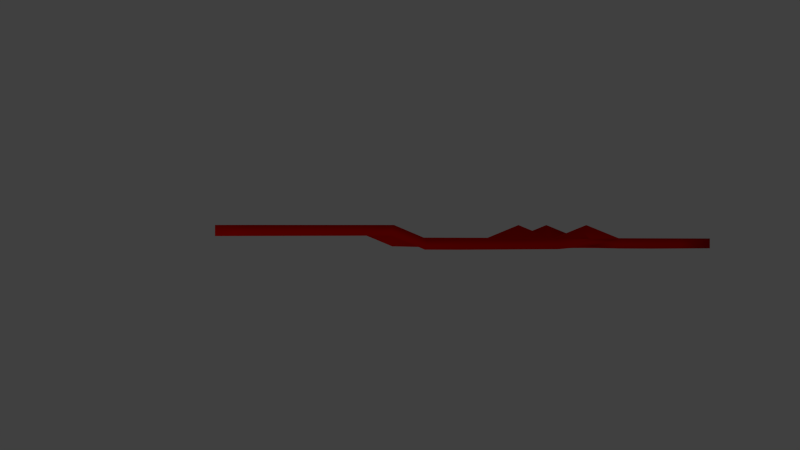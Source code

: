 # Source: wavingFlag.blend  (saved by Blender 2.71.0; exported with 4.5.12 LTS)
import bpy
from mathutils import Matrix  # noqa: F401  (used for matrix-valued properties, if any)

bpy.ops.wm.read_factory_settings(use_empty=True)
scene = bpy.context.scene
scene.name = 'Scene'

# ---- collections
col_collection_1 = bpy.data.collections.new('Collection 1'); scene.collection.children.link(col_collection_1)

# ---- materials (node trees are filled in below, after node groups)
mat_material_001 = bpy.data.materials.new('Material.001')
mat_material_001.alpha_threshold = 0.0
mat_material_001.use_transparent_shadow = False
mat_material_001.diffuse_color = (0.8, 0.004068, 0.0, 1.0)
mat_material_001.roughness = 0.5
mat_material_001.line_color = (0.0, 0.0, 0.0, 1.0)

# ---- material node trees

# ---- world
world_world = bpy.data.worlds.new('World'); scene.world = world_world
world_world.color = (0.05088, 0.05088, 0.05088)
world_world.use_sun_shadow = False
world_world.sun_shadow_jitter_overblur = 0.0
world_world.cycles.sampling_method = 'MANUAL'
world_world.cycles.sample_map_resolution = 256

# ---- cameras
cam_camera = bpy.data.cameras.new('Camera')
cam_camera.clip_end = 100.0
cam_camera.lens = 35.0
cam_camera.sensor_width = 32.0
cam_camera.sensor_height = 18.0
cam_camera.ortho_scale = 7.314
cam_camera.dof.focus_distance = 0.0
cam_camera.dof.aperture_fstop = 128.0

# ---- lights
light_lamp = bpy.data.lights.new('Lamp', 'POINT')
light_lamp.transmission_factor = 0.0
light_lamp.cutoff_distance = 30.0
light_lamp.energy = 100.0
light_lamp.shadow_buffer_clip_start = 1.001
light_lamp.shadow_soft_size = 0.1
light_lamp.shadow_maximum_resolution = 0.006
light_lamp.use_absolute_resolution = True
light_lamp.cycles.use_multiple_importance_sampling = False

# ---- meshes
me_plane = bpy.data.meshes.new('Plane')
me_plane.from_pydata([(-1.0, -1.0, 0.0), (1.0, -1.0, 0.0), (1.026e-08, 3.802, -0.1359), (-0.6, -1.0, 0.0), (-0.2, -1.0, 0.0), (0.2, -1.0, 0.0), (0.6, -1.0, 0.0), (0.8, -0.03959, 0.0), (0.6, 0.9208, -0.1359), (0.4, 1.881, -0.1359), (0.2, 2.842, -0.1359), (-0.2, 2.842, -0.1359), (-0.4, 1.881, -0.1359), (-0.6, 0.9208, -0.1359), (-0.8, -0.03959, 0.0), (1.026e-08, 1.881, -0.1359), (-0.2, 0.9208, -0.1359), (0.2, 0.9208, -0.1359), (-0.4, -0.03959, 0.0), (2.98e-08, -0.03959, 0.0), (0.4, -0.03959, 0.0), (0.7333, -1.0, 0.0), (0.8667, -1.0, 0.0), (0.1333, 3.162, -0.1359), (0.06667, 3.482, -0.1359), (-0.8667, -0.3597, 0.0), (-0.9333, -0.6799, 0.0), (-0.7333, -1.0, 0.0), (-0.8667, -1.0, 0.0), (-0.3333, -1.0, 0.0), (-0.4667, -1.0, 0.0), (0.06667, -1.0, 0.0), (-0.06667, -1.0, 0.0), (0.4667, -1.0, 0.0), (0.3333, -1.0, 0.0), (0.8667, -0.3597, 0.0), (0.9333, -0.6799, 0.0), (0.6667, 0.6007, 0.0), (0.7333, 0.2806, 0.0), (0.4667, 1.561, -0.1359), (0.5333, 1.241, -0.1359), (0.2667, 2.522, -0.1359), (0.3333, 2.201, -0.1359), (-0.1333, 3.162, -0.1359), (-0.06667, 3.482, -0.1359), (-0.3333, 2.201, 0.0), (-0.2667, 2.522, -0.1359), (-0.5333, 1.241, -0.1359), (-0.4667, 1.561, -0.1359), (-0.7333, 0.2806, 0.0), (-0.6667, 0.6007, -0.1359), (-0.06667, 2.842, -0.1359), (0.06667, 2.842, -0.1359), (0.1333, 1.881, -0.1359), (0.2667, 1.881, -0.1359), (-0.1333, 1.881, 0.0), (-0.2667, 1.881, -0.1359), (0.3333, 0.9208, -0.1359), (0.4667, 0.9208, -0.1359), (-0.3333, 0.9208, -0.1359), (-0.4667, 0.9208, -0.1359), (0.06667, 0.9208, -0.1359), (-0.06667, 0.9208, -0.1359), (0.5333, -0.03959, 0.0), (0.6667, -0.03959, 0.0), (-0.5333, -0.03959, 0.0), (-0.6667, -0.03959, 0.0), (-0.1333, -0.03959, 0.0), (-0.2667, -0.03959, 0.0), (0.2667, -0.03959, 0.0), (0.1333, -0.03959, 0.0), (-0.1333, 2.522, -0.1359), (-0.06667, 2.201, -0.1359), (0.1333, 2.522, 0.0), (0.06667, 2.201, -0.1359), (-0.3333, 1.561, -0.1359), (-0.2667, 1.241, -0.1359), (-0.06667, 1.561, -0.1359), (-0.1333, 1.241, -0.1359), (0.06667, 1.561, -0.1359), (0.1333, 1.241, -0.1359), (0.3333, 1.561, -0.1359), (0.2667, 1.241, -0.1359), (-0.5333, 0.6007, -0.1359), (-0.4667, 0.2806, 0.0), (-0.2667, 0.6007, 0.0), (-0.3333, 0.2806, 0.0), (-0.1333, 0.6007, 0.0), (-0.06667, 0.2806, 0.0), (0.1333, 0.6007, 0.0), (0.06667, 0.2806, 0.0), (0.2667, 0.6007, 0.0), (0.3333, 0.2806, 0.0), (0.5333, 0.6007, 0.0), (0.4667, 0.2806, 0.0), (-0.7333, -0.3597, 0.0), (-0.6667, -0.6799, 0.0), (-0.4667, -0.3597, 0.0), (-0.5333, -0.6799, 0.0), (-0.3333, -0.3597, 0.0), (-0.2667, -0.6799, 0.0), (-0.06667, -0.3597, 0.0), (-0.1333, -0.6799, 0.0), (0.06667, -0.3597, 0.0), (0.1333, -0.6799, 0.0), (0.3333, -0.3597, 0.0), (0.2667, -0.6799, 0.0), (0.4667, -0.3597, 0.0), (0.5333, -0.6799, 0.0), (0.7333, -0.3597, 0.0), (0.6667, -0.6799, 0.0), (-0.8, -0.6799, 0.0), (1.026e-08, 3.162, -0.1359), (-0.2, 2.201, -0.1359), (-0.4, 1.241, -0.1359), (-0.6, 0.2806, 0.0), (1.026e-08, 2.522, -0.1359), (0.2, 2.201, -0.1359), (-0.2, 1.561, -0.1359), (2.516e-08, 1.241, -0.1359), (0.2, 1.561, -0.1359), (0.4, 1.241, -0.1359), (-0.4, 0.6007, 0.0), (-0.2, 0.2806, 0.0), (2.235e-08, 0.6007, 0.0), (0.2, 0.2806, 0.0), (0.4, 0.6007, 0.0), (0.6, 0.2806, 0.0), (-0.6, -0.3597, 0.0), (-0.4, -0.6799, 0.0), (-0.2, -0.3597, 0.0), (1.49e-08, -0.6799, 0.0), (0.2, -0.3597, 0.0), (0.4, -0.6799, 0.0), (0.6, -0.3597, 0.0), (0.8, -0.6799, 0.0), (-1.0, -1.0, -0.1), (1.0, -1.0, -0.1), (1.026e-08, 3.802, -0.2359), (-0.6, -1.0, -0.1), (-0.2, -1.0, -0.1), (0.2, -1.0, -0.1), (0.6, -1.0, -0.1), (0.8, -0.03959, -0.1), (0.6, 0.8984, -0.2333), (0.4, 1.881, -0.2359), (0.1873, 2.822, -0.233), (-0.2, 2.842, -0.2359), (-0.4, 1.899, -0.2344), (-0.6, 0.9208, -0.2359), (-0.8, -0.03959, -0.1), (-0.03424, 1.881, -0.2298), (-0.2, 0.9009, -0.2339), (0.2, 0.9009, -0.2339), (-0.4, -0.03959, -0.1), (2.98e-08, -0.03959, -0.1), (0.4, -0.03959, -0.1), (0.7333, -1.0, -0.1), (0.8667, -1.0, -0.1), (0.1333, 3.162, -0.2359), (0.06667, 3.482, -0.2359), (-0.8667, -0.3597, -0.1), (-0.9333, -0.6799, -0.1), (-0.7333, -1.0, -0.1), (-0.8667, -1.0, -0.1), (-0.3333, -1.0, -0.1), (-0.4667, -1.0, -0.1), (0.06667, -1.0, -0.1), (-0.06667, -1.0, -0.1), (0.4667, -1.0, -0.1), (0.3333, -1.0, -0.1), (0.8667, -0.3597, -0.1), (0.9333, -0.6799, -0.1), (0.6667, 0.5833, -0.09846), (0.7333, 0.2806, -0.1), (0.4667, 1.561, -0.2359), (0.5333, 1.241, -0.2359), (0.2022, 2.522, -0.2123), (0.3333, 2.201, -0.2359), (-0.1333, 3.162, -0.2359), (-0.06667, 3.482, -0.2359), (-0.3974, 2.207, -0.07657), (-0.2793, 2.519, -0.2351), (-0.5333, 1.241, -0.2359), (-0.4667, 1.561, -0.2359), (-0.7333, 0.2631, -0.09846), (-0.6667, 0.5782, -0.2333), (-0.06667, 2.842, -0.2359), (0.07304, 2.832, -0.2352), (0.1333, 1.881, -0.2359), (0.2667, 1.881, -0.2359), (-0.1333, 1.881, -0.1), (-0.2382, 1.892, -0.2311), (0.3333, 0.9009, -0.2339), (0.4667, 0.9009, -0.2339), (-0.3333, 0.9009, -0.2339), (-0.4603, 0.9108, -0.2352), (0.06667, 0.9009, -0.2339), (-0.06667, 0.9009, -0.2339), (0.5333, -0.03959, -0.1), (0.6667, -0.03959, -0.1), (-0.5333, -0.03959, -0.1), (-0.6667, -0.03959, -0.1), (-0.1333, -0.03959, -0.1), (-0.2667, -0.03959, -0.1), (0.2667, -0.03959, -0.1), (0.1333, -0.03959, -0.1), (-0.1333, 2.522, -0.2359), (-0.07304, 2.191, -0.2352), (0.1333, 2.522, -0.1), (0.07304, 2.211, -0.2352), (-0.3333, 1.561, -0.2359), (-0.2667, 1.241, -0.2359), (-0.07304, 1.571, -0.2352), (-0.1333, 1.241, -0.2359), (0.06667, 1.561, -0.2359), (0.1333, 1.241, -0.2359), (0.3333, 1.561, -0.2359), (0.2667, 1.241, -0.2359), (-0.5008, 0.5816, -0.2285), (-0.4603, 0.2705, -0.09929), (-0.2667, 0.5808, -0.09799), (-0.3333, 0.2806, -0.1), (-0.1333, 0.5808, -0.09799), (-0.06667, 0.2806, -0.1), (0.1333, 0.5808, -0.09799), (0.06667, 0.2806, -0.1), (0.2667, 0.5808, -0.09799), (0.3333, 0.2806, -0.1), (0.5333, 0.5808, -0.09799), (0.4667, 0.2806, -0.1), (-0.7333, -0.3597, -0.1), (-0.6667, -0.6799, -0.1), (-0.4667, -0.3597, -0.1), (-0.5333, -0.6799, -0.1), (-0.3333, -0.3597, -0.1), (-0.2667, -0.6799, -0.1), (-0.06667, -0.3597, -0.1), (-0.1333, -0.6799, -0.1), (0.06667, -0.3597, -0.1), (0.1333, -0.6799, -0.1), (0.3333, -0.3597, -0.1), (0.2667, -0.6799, -0.1), (0.4667, -0.3597, -0.1), (0.5333, -0.6799, -0.1), (0.7333, -0.3597, -0.1), (0.6667, -0.6799, -0.1), (-0.8, -0.6799, -0.1), (1.026e-08, 3.162, -0.2359), (-0.2285, 2.19, -0.2311), (-0.4, 1.241, -0.2359), (-0.6, 0.2606, -0.09799), (0.03424, 2.522, -0.2298), (0.1936, 2.211, -0.2352), (-0.1936, 1.571, -0.2352), (2.516e-08, 1.241, -0.2359), (0.2, 1.561, -0.2359), (0.4, 1.241, -0.2359), (-0.3675, 0.5816, -0.09261), (-0.2, 0.2806, -0.1), (2.235e-08, 0.5808, -0.09799), (0.2, 0.2806, -0.1), (0.4, 0.5808, -0.09799), (0.6, 0.2806, -0.1), (-0.6, -0.3597, -0.1), (-0.4, -0.6799, -0.1), (-0.2, -0.3597, -0.1), (1.49e-08, -0.6799, -0.1), (0.2, -0.3597, -0.1), (0.4, -0.6799, -0.1), (0.6, -0.3597, -0.1), (0.8, -0.6799, -0.1)], [], [(0, 28, 26), (11, 51, 43), (12, 56, 45), (13, 60, 47), (14, 66, 49), (11, 71, 51), (15, 53, 74), (12, 75, 56), (16, 62, 78), (15, 79, 53), (17, 57, 82), (13, 83, 60), (18, 68, 86), (16, 87, 62), (19, 70, 90), (17, 91, 57), (20, 63, 94), (14, 95, 66), (3, 30, 98), (18, 99, 68), (4, 32, 102), (19, 103, 70), (5, 34, 106), (20, 107, 63), (6, 21, 110), (25, 95, 14), (26, 111, 25), (25, 111, 95), (111, 96, 95), (26, 28, 111), (28, 27, 111), (111, 27, 96), (27, 3, 96), (44, 24, 2), (43, 112, 44), (44, 112, 24), (112, 23, 24), (43, 51, 112), (51, 52, 112), (112, 52, 23), (52, 10, 23), (46, 71, 11), (45, 113, 46), (46, 113, 71), (113, 72, 71), (45, 56, 113), (56, 55, 113), (113, 55, 72), (55, 15, 72), (48, 75, 12), (47, 114, 48), (48, 114, 75), (114, 76, 75), (47, 60, 114), (60, 59, 114), (114, 59, 76), (59, 16, 76), (50, 83, 13), (49, 115, 50), (50, 115, 83), (115, 84, 83), (49, 66, 115), (66, 65, 115), (115, 65, 84), (65, 18, 84), (52, 73, 10), (51, 116, 52), (52, 116, 73), (116, 74, 73), (51, 71, 116), (71, 72, 116), (116, 72, 74), (72, 15, 74), (73, 41, 10), (74, 117, 73), (73, 117, 41), (117, 42, 41), (74, 53, 117), (53, 54, 117), (117, 54, 42), (54, 9, 42), (55, 77, 15), (56, 118, 55), (55, 118, 77), (118, 78, 77), (56, 75, 118), (75, 76, 118), (118, 76, 78), (76, 16, 78), (77, 79, 15), (78, 119, 77), (77, 119, 79), (119, 80, 79), (78, 62, 119), (62, 61, 119), (119, 61, 80), (61, 17, 80), (54, 81, 9), (53, 120, 54), (54, 120, 81), (120, 82, 81), (53, 79, 120), (79, 80, 120), (120, 80, 82), (80, 17, 82), (81, 39, 9), (82, 121, 81), (81, 121, 39), (121, 40, 39), (82, 57, 121), (57, 58, 121), (121, 58, 40), (58, 8, 40), (59, 85, 16), (60, 122, 59), (59, 122, 85), (122, 86, 85), (60, 83, 122), (83, 84, 122), (122, 84, 86), (84, 18, 86), (85, 87, 16), (86, 123, 85), (85, 123, 87), (123, 88, 87), (86, 68, 123), (68, 67, 123), (123, 67, 88), (67, 19, 88), (61, 89, 17), (62, 124, 61), (61, 124, 89), (124, 90, 89), (62, 87, 124), (87, 88, 124), (124, 88, 90), (88, 19, 90), (89, 91, 17), (90, 125, 89), (89, 125, 91), (125, 92, 91), (90, 70, 125), (70, 69, 125), (125, 69, 92), (69, 20, 92), (58, 93, 8), (57, 126, 58), (58, 126, 93), (126, 94, 93), (57, 91, 126), (91, 92, 126), (126, 92, 94), (92, 20, 94), (93, 37, 8), (94, 127, 93), (93, 127, 37), (127, 38, 37), (94, 63, 127), (63, 64, 127), (127, 64, 38), (64, 7, 38), (65, 97, 18), (66, 128, 65), (65, 128, 97), (128, 98, 97), (66, 95, 128), (95, 96, 128), (128, 96, 98), (96, 3, 98), (97, 99, 18), (98, 129, 97), (97, 129, 99), (129, 100, 99), (98, 30, 129), (30, 29, 129), (129, 29, 100), (29, 4, 100), (67, 101, 19), (68, 130, 67), (67, 130, 101), (130, 102, 101), (68, 99, 130), (99, 100, 130), (130, 100, 102), (100, 4, 102), (101, 103, 19), (102, 131, 101), (101, 131, 103), (131, 104, 103), (102, 32, 131), (32, 31, 131), (131, 31, 104), (31, 5, 104), (69, 105, 20), (70, 132, 69), (69, 132, 105), (132, 106, 105), (70, 103, 132), (103, 104, 132), (132, 104, 106), (104, 5, 106), (105, 107, 20), (106, 133, 105), (105, 133, 107), (133, 108, 107), (106, 34, 133), (34, 33, 133), (133, 33, 108), (33, 6, 108), (64, 109, 7), (63, 134, 64), (64, 134, 109), (134, 110, 109), (63, 107, 134), (107, 108, 134), (134, 108, 110), (108, 6, 110), (109, 35, 7), (110, 135, 109), (109, 135, 35), (135, 36, 35), (110, 21, 135), (21, 22, 135), (135, 22, 36), (22, 1, 36), (162, 164, 136), (179, 187, 147), (181, 192, 148), (183, 196, 149), (185, 202, 150), (187, 207, 147), (210, 189, 151), (192, 211, 148), (214, 198, 152), (189, 215, 151), (218, 193, 153), (196, 219, 149), (222, 204, 154), (198, 223, 152), (226, 206, 155), (193, 227, 153), (230, 199, 156), (202, 231, 150), (234, 166, 139), (204, 235, 154), (238, 168, 140), (206, 239, 155), (242, 170, 141), (199, 243, 156), (246, 157, 142), (150, 231, 161), (161, 247, 162), (231, 247, 161), (231, 232, 247), (247, 164, 162), (247, 163, 164), (232, 163, 247), (232, 139, 163), (138, 160, 180), (180, 248, 179), (160, 248, 180), (160, 159, 248), (248, 187, 179), (248, 188, 187), (159, 188, 248), (159, 146, 188), (147, 207, 182), (182, 249, 181), (207, 249, 182), (207, 208, 249), (249, 192, 181), (249, 191, 192), (208, 191, 249), (208, 151, 191), (148, 211, 184), (184, 250, 183), (211, 250, 184), (211, 212, 250), (250, 196, 183), (250, 195, 196), (212, 195, 250), (212, 152, 195), (149, 219, 186), (186, 251, 185), (219, 251, 186), (219, 220, 251), (251, 202, 185), (251, 201, 202), (220, 201, 251), (220, 154, 201), (146, 209, 188), (188, 252, 187), (209, 252, 188), (209, 210, 252), (252, 207, 187), (252, 208, 207), (210, 208, 252), (210, 151, 208), (146, 177, 209), (209, 253, 210), (177, 253, 209), (177, 178, 253), (253, 189, 210), (253, 190, 189), (178, 190, 253), (178, 145, 190), (151, 213, 191), (191, 254, 192), (213, 254, 191), (213, 214, 254), (254, 211, 192), (254, 212, 211), (214, 212, 254), (214, 152, 212), (151, 215, 213), (213, 255, 214), (215, 255, 213), (215, 216, 255), (255, 198, 214), (255, 197, 198), (216, 197, 255), (216, 153, 197), (145, 217, 190), (190, 256, 189), (217, 256, 190), (217, 218, 256), (256, 215, 189), (256, 216, 215), (218, 216, 256), (218, 153, 216), (145, 175, 217), (217, 257, 218), (175, 257, 217), (175, 176, 257), (257, 193, 218), (257, 194, 193), (176, 194, 257), (176, 144, 194), (152, 221, 195), (195, 258, 196), (221, 258, 195), (221, 222, 258), (258, 219, 196), (258, 220, 219), (222, 220, 258), (222, 154, 220), (152, 223, 221), (221, 259, 222), (223, 259, 221), (223, 224, 259), (259, 204, 222), (259, 203, 204), (224, 203, 259), (224, 155, 203), (153, 225, 197), (197, 260, 198), (225, 260, 197), (225, 226, 260), (260, 223, 198), (260, 224, 223), (226, 224, 260), (226, 155, 224), (153, 227, 225), (225, 261, 226), (227, 261, 225), (227, 228, 261), (261, 206, 226), (261, 205, 206), (228, 205, 261), (228, 156, 205), (144, 229, 194), (194, 262, 193), (229, 262, 194), (229, 230, 262), (262, 227, 193), (262, 228, 227), (230, 228, 262), (230, 156, 228), (144, 173, 229), (229, 263, 230), (173, 263, 229), (173, 174, 263), (263, 199, 230), (263, 200, 199), (174, 200, 263), (174, 143, 200), (154, 233, 201), (201, 264, 202), (233, 264, 201), (233, 234, 264), (264, 231, 202), (264, 232, 231), (234, 232, 264), (234, 139, 232), (154, 235, 233), (233, 265, 234), (235, 265, 233), (235, 236, 265), (265, 166, 234), (265, 165, 166), (236, 165, 265), (236, 140, 165), (155, 237, 203), (203, 266, 204), (237, 266, 203), (237, 238, 266), (266, 235, 204), (266, 236, 235), (238, 236, 266), (238, 140, 236), (155, 239, 237), (237, 267, 238), (239, 267, 237), (239, 240, 267), (267, 168, 238), (267, 167, 168), (240, 167, 267), (240, 141, 167), (156, 241, 205), (205, 268, 206), (241, 268, 205), (241, 242, 268), (268, 239, 206), (268, 240, 239), (242, 240, 268), (242, 141, 240), (156, 243, 241), (241, 269, 242), (243, 269, 241), (243, 244, 269), (269, 170, 242), (269, 169, 170), (244, 169, 269), (244, 142, 169), (143, 245, 200), (200, 270, 199), (245, 270, 200), (245, 246, 270), (270, 243, 199), (270, 244, 243), (246, 244, 270), (246, 142, 244), (143, 171, 245), (245, 271, 246), (171, 271, 245), (171, 172, 271), (271, 157, 246), (271, 158, 157), (172, 158, 271), (172, 137, 158), (1, 22, 158, 137), (2, 24, 160, 138), (0, 26, 162, 136), (28, 0, 136, 164), (30, 3, 139, 166), (32, 4, 140, 168), (34, 5, 141, 170), (36, 1, 137, 172), (38, 7, 143, 174), (40, 8, 144, 176), (42, 9, 145, 178), (44, 2, 138, 180), (46, 11, 147, 182), (48, 12, 148, 184), (50, 13, 149, 186), (21, 6, 142, 157), (22, 21, 157, 158), (23, 10, 146, 159), (24, 23, 159, 160), (25, 14, 150, 161), (26, 25, 161, 162), (3, 27, 163, 139), (27, 28, 164, 163), (4, 29, 165, 140), (29, 30, 166, 165), (5, 31, 167, 141), (31, 32, 168, 167), (6, 33, 169, 142), (33, 34, 170, 169), (7, 35, 171, 143), (35, 36, 172, 171), (8, 37, 173, 144), (37, 38, 174, 173), (9, 39, 175, 145), (39, 40, 176, 175), (10, 41, 177, 146), (41, 42, 178, 177), (11, 43, 179, 147), (43, 44, 180, 179), (12, 45, 181, 148), (45, 46, 182, 181), (13, 47, 183, 149), (47, 48, 184, 183), (14, 49, 185, 150), (49, 50, 186, 185)])
me_plane.polygons.foreach_set('use_smooth', [True] * 495)
me_plane.materials.append(mat_material_001)
me_plane.use_remesh_preserve_volume = False
me_plane.use_remesh_preserve_attributes = False
me_plane.use_mirror_vertex_groups = False
me_plane.update()

# ---- objects
ob_field = bpy.data.objects.new('Field', None)
ob_plane = bpy.data.objects.new('Plane', me_plane)
ob_lamp = bpy.data.objects.new('Lamp', light_lamp)
ob_camera = bpy.data.objects.new('Camera', cam_camera)

# ---- transforms, parenting, visibility, modifiers, constraints
ob_field.location = (0.0, -12.7, -0.3993)
ob_field.rotation_euler = (-1.571, -0.0, 0.0)
ob_field.scale = (3.448, 3.448, 13.69)
ob_field.empty_display_type = 'SINGLE_ARROW'
ob_field.empty_image_offset = (0.0, 0.0)
ob_field.lineart.crease_threshold = 0.0
ob_plane.location = (0.0, 4.82, 0.0)
ob_plane.rotation_euler = (-0.0, -1.571, 0.0)
ob_plane.lineart.crease_threshold = 0.0
_vg = ob_plane.vertex_groups.new(name='Pins')
_m = ob_plane.modifiers.new('Cloth', 'CLOTH')
ob_lamp.location = (4.076, 1.005, 5.904)
ob_lamp.rotation_euler = (0.6503, 0.05522, 1.866)
ob_lamp.lock_rotations_4d = False
ob_lamp.empty_display_type = 'ARROWS'
ob_lamp.color = (0.0, 0.0, 0.0, 0.0)
ob_lamp.lineart.crease_threshold = 0.0
ob_camera.location = (0.0, 5.483, 8.357)
ob_camera.rotation_euler = (0.0, -0.0, 1.571)
ob_camera.lock_rotations_4d = False
ob_camera.empty_display_type = 'ARROWS'
ob_camera.color = (0.0, 0.0, 0.0, 0.0)
ob_camera.display_type = 'WIRE'
ob_camera.lineart.crease_threshold = 0.0

# ---- collection membership
col_collection_1.objects.link(ob_field)
col_collection_1.objects.link(ob_plane)
col_collection_1.objects.link(ob_lamp)
col_collection_1.objects.link(ob_camera)

# ---- scene / render settings (as saved in the file)
scene.camera = ob_camera
scene.frame_start = 10; scene.frame_end = 50; scene.frame_set(10)
scene.render.engine = 'BLENDER_EEVEE_NEXT'
scene.render.resolution_percentage = 50
scene.render.dither_intensity = 0.0
scene.render.film_transparent = True
scene.cycles.use_denoising = False
scene.cycles.samples = 10
scene.cycles.sampling_pattern = 'TABULATED_SOBOL'
scene.cycles.light_sampling_threshold = 0.0
scene.cycles.use_adaptive_sampling = False
scene.cycles.use_light_tree = False
scene.cycles.blur_glossy = 0.0
scene.cycles.volume_bounces = 1
scene.cycles.pixel_filter_type = 'GAUSSIAN'
scene.cycles.sample_clamp_indirect = 0.0
scene.view_settings.view_transform = 'Standard'
bpy.context.view_layer.update()
